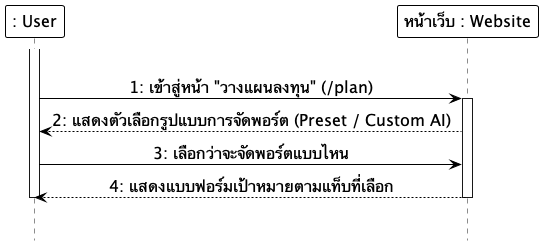

The diagram above was rendered by PlantUML. Its source (embedded in the PNG):
@startuml
hide footbox
skinparam monochrome true
skinparam shadowing false
skinparam backgroundcolor transparent
skinparam ParticipantMinHeight 60
skinparam ParticipantMinWidth 160
skinparam ParticipantBackgroundColor white
skinparam ParticipantBorderColor black
skinparam ParticipantBorderThickness 1.0
skinparam ParticipantFontSize 16
skinparam LifeLineBackgroundColor white
skinparam LifeLineBorderColor black
skinparam LifeLineBorderThickness 1.0
skinparam ArrowColor black
skinparam ArrowFontSize 16
skinparam sequenceMessageAlign center

participant ": User" as User
participant "หน้าเว็บ : Website" as Frontend

|||
activate User
User -> Frontend: 1: เข้าสู่หน้า "วางแผนลงทุน" (/plan)
activate Frontend
Frontend --> User: 2: แสดงตัวเลือกรูปแบบการจัดพอร์ต (Preset / Custom AI)
User -> Frontend: 3: เลือกว่าจะจัดพอร์ตแบบไหน
Frontend --> User: 4: แสดงแบบฟอร์มเป้าหมายตามแท็บที่เลือก
deactivate Frontend
deactivate User
|||
@enduml